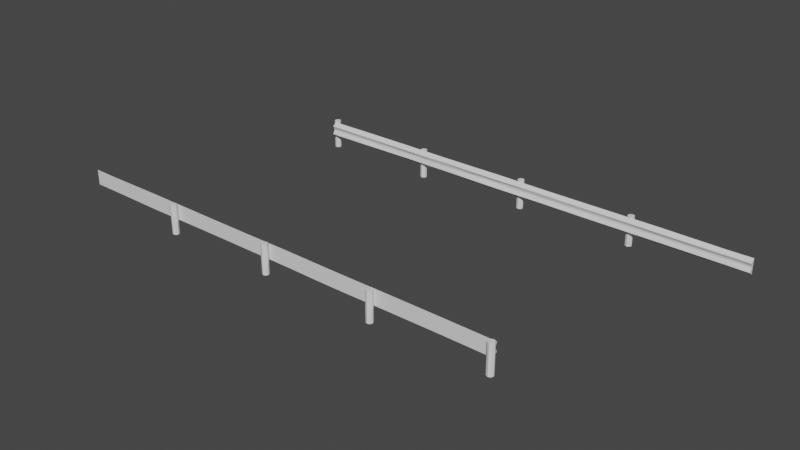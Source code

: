 # Source: gjerde.blend  (saved by Blender 2.82.7; exported with 4.5.12 LTS)
import bpy
from mathutils import Matrix  # noqa: F401  (used for matrix-valued properties, if any)

bpy.ops.wm.read_factory_settings(use_empty=True)
scene = bpy.context.scene
scene.name = 'Scene'

# ---- collections
col_collection = bpy.data.collections.new('Collection'); scene.collection.children.link(col_collection)

# ---- materials (node trees are filled in below, after node groups)
mat_material = bpy.data.materials.new('Material')
mat_material.alpha_threshold = 0.0
mat_material.use_transparent_shadow = False
mat_material.line_color = (0.0, 0.0, 0.0, 1.0)
mat_material_001 = bpy.data.materials.new('Material.001')
mat_material_001.alpha_threshold = 0.0
mat_material_001.use_transparent_shadow = False
mat_material_001.line_color = (0.0, 0.0, 0.0, 1.0)

# ---- material node trees
mat_material.use_nodes = True; mat_material.node_tree.nodes.clear()
_N = mat_material.node_tree.nodes; _L = mat_material.node_tree.links
n0 = _N.new('ShaderNodeOutputMaterial'); n0.name = 'Material Output'; n0.location = (300, 300)
n1 = _N.new('ShaderNodeBsdfPrincipled'); n1.name = 'Principled BSDF'; n1.location = (10, 300)
n1.distribution = 'GGX'
n1.subsurface_method = 'BURLEY'
n1.inputs[2].default_value = 0.4
n1.inputs[3].default_value = 1.45
n1.inputs[27].default_value = (0.0, 0.0, 0.0, 1.0)
n1.inputs[28].default_value = 1.0
_L.new(n1.outputs[0], n0.inputs[0])
n0.is_active_output = True
mat_material_001.use_nodes = True; mat_material_001.node_tree.nodes.clear()
_N = mat_material_001.node_tree.nodes; _L = mat_material_001.node_tree.links
n0 = _N.new('ShaderNodeOutputMaterial'); n0.name = 'Material Output'; n0.location = (300, 300)
n1 = _N.new('ShaderNodeBsdfPrincipled'); n1.name = 'Principled BSDF'; n1.location = (10, 300)
n1.distribution = 'GGX'
n1.subsurface_method = 'BURLEY'
n1.inputs[2].default_value = 0.4
n1.inputs[3].default_value = 1.45
n1.inputs[27].default_value = (0.0, 0.0, 0.0, 1.0)
n1.inputs[28].default_value = 1.0
_L.new(n1.outputs[0], n0.inputs[0])
n0.is_active_output = True

# ---- world
world_world = bpy.data.worlds.new('World'); scene.world = world_world
world_world.use_nodes = True; world_world.node_tree.nodes.clear()
_N = world_world.node_tree.nodes; _L = world_world.node_tree.links
n0 = _N.new('ShaderNodeOutputWorld'); n0.name = 'World Output'; n0.location = (300, 300)
n1 = _N.new('ShaderNodeBackground'); n1.name = 'Background'; n1.location = (10, 300)
n1.inputs[0].default_value = (0.05088, 0.05088, 0.05088, 1.0)
_L.new(n1.outputs[0], n0.inputs[0])
n0.is_active_output = True
world_world.color = (0.05088, 0.05088, 0.05088)
world_world.use_sun_shadow = False
world_world.sun_shadow_jitter_overblur = 0.0

# ---- meshes
me_cube = bpy.data.meshes.new('Cube')
me_cube.from_pydata([(-1.0, -0.182, 0.7023), (-1.0, -0.182, 1.079), (-1.0, -0.0001637, 0.5611), (-1.0, -0.0001637, 1.233), (1.0, -0.182, 0.7116), (1.0, -0.1534, 1.079), (1.0, -0.0001637, 0.5611), (1.0, -0.0001637, 1.22), (-1.0, -0.08451, 0.8762), (-1.0, -0.08451, 0.9429), (1.0, -0.1081, 0.9429), (1.0, -0.1081, 0.8762), (3.107, -0.0001637, 1.22), (3.107, -0.0001637, 0.5611), (3.107, -0.182, 0.7023), (3.107, -0.1534, 1.071), (3.107, -0.1081, 0.8762), (3.107, -0.1081, 0.9429), (6.326, -0.0001637, 1.227), (6.326, -0.0001637, 0.5424), (6.326, -0.1683, 0.7023), (6.326, -0.182, 1.079), (6.326, -0.1007, 0.8762), (6.326, -0.1007, 0.9429), (8.945, -0.0001643, 1.209), (8.945, -0.0001643, 0.5611), (8.945, -0.1683, 0.7023), (8.945, -0.1705, 1.079), (8.945, -0.1081, 0.8762), (8.945, -0.1081, 0.9429), (9.948, -0.0001645, 1.22), (9.948, -0.0001645, 0.5611), (9.948, -0.182, 0.7023), (9.948, -0.182, 1.079), (9.948, -0.1081, 0.8762), (9.948, -0.1081, 0.9429), (-2.354, -0.0001638, 0.5424), (-2.354, -0.182, 0.7116), (-2.354, -0.1081, 0.9429), (-2.354, -0.182, 1.079), (-2.354, -0.0001638, 1.224), (-2.354, -0.1081, 0.8762), (-3.773, -0.0001638, 0.5424), (-3.773, -0.1545, 0.7023), (-3.773, -0.1081, 0.9429), (-3.773, -0.1534, 1.079), (-3.773, -0.0001638, 1.22), (-3.773, -0.1081, 0.8762), (-5.74, -0.0001638, 0.5611), (-5.74, -0.1545, 0.7116), (-5.74, -0.1081, 0.9429), (-5.74, -0.182, 1.07), (-5.74, -0.0001638, 1.229), (-5.74, -0.1081, 0.8762), (-7.868, -0.0001638, 0.5704), (-7.868, -0.182, 0.7116), (-7.868, -0.1081, 0.9429), (-7.868, -0.1629, 1.07), (-7.868, -0.0001638, 1.229), (-7.868, -0.1081, 0.8762), (-9.986, -0.0001656, 0.5611), (-9.986, -0.182, 0.7023), (-9.986, -0.1081, 0.9429), (-9.986, -0.182, 1.079), (-9.986, -0.0001656, 1.22), (-9.986, -0.1081, 0.8762)], [], [(6, 4, 0, 2), (6, 2, 3, 7), (3, 2, 36, 40), (11, 4, 14, 16), (4, 11, 8, 0), (7, 3, 1, 5), (8, 11, 10, 9), (9, 10, 5, 1), (16, 14, 20, 22), (4, 6, 13, 14), (10, 11, 16, 17), (7, 5, 15, 12), (6, 7, 12, 13), (5, 10, 17, 15), (18, 21, 27, 24), (14, 13, 19, 20), (15, 17, 23, 21), (12, 15, 21, 18), (13, 12, 18, 19), (17, 16, 22, 23), (26, 25, 31, 32), (19, 18, 24, 25), (23, 22, 28, 29), (22, 20, 26, 28), (20, 19, 25, 26), (21, 23, 29, 27), (31, 30, 33, 35, 34, 32), (27, 29, 35, 33), (24, 27, 33, 30), (25, 24, 30, 31), (29, 28, 34, 35), (28, 26, 32, 34), (37, 41, 47, 43), (8, 9, 38, 41), (9, 1, 39, 38), (0, 8, 41, 37), (1, 3, 40, 39), (2, 0, 37, 36), (47, 44, 50, 53), (39, 40, 46, 45), (36, 37, 43, 42), (41, 38, 44, 47), (40, 36, 42, 46), (38, 39, 45, 44), (49, 53, 59, 55), (46, 42, 48, 52), (44, 45, 51, 50), (43, 47, 53, 49), (45, 46, 52, 51), (42, 43, 49, 48), (59, 56, 62, 65), (51, 52, 58, 57), (48, 49, 55, 54), (53, 50, 56, 59), (52, 48, 54, 58), (50, 51, 57, 56), (61, 65, 62, 63, 64, 60), (58, 54, 60, 64), (56, 57, 63, 62), (55, 59, 65, 61), (57, 58, 64, 63), (54, 55, 61, 60)])
_uv = me_cube.uv_layers.new(name='UVMap')
_uv.uv.foreach_set('vector', [0.0, 0.0, 0.0, 0.0, 0.375, 1.0, 0.0, 0.0, 0.375, 0.5, 0.375, 0.25, 0.875, 0.5, 0.625, 0.5, 0.625, 0.25, 0.375, 0.25, 0.375, 0.25, 0.625, 0.25, 0.4905, 0.75, 0.375, 0.75, 0.375, 0.75, 0.4905, 0.75, 0.375, 0.75, 0.4905, 0.75, 0.4905, 1.0, 0.375, 1.0, 0.625, 0.5, 0.875, 0.5, 0.875, 0.75, 0.625, 0.75, 0.4905, 1.0, 0.4905, 0.75, 0.5347, 0.75, 0.5347, 1.0, 0.5347, 1.0, 0.5347, 0.75, 0.625, 0.75, 0.625, 1.0, 0.4905, 0.75, 0.375, 0.75, 0.375, 0.75, 0.4905, 0.75, 0.0, 0.0, 0.0, 0.0, 0.0, 0.0, 0.0, 0.0, 0.5347, 0.75, 0.4905, 0.75, 0.4905, 0.75, 0.5347, 0.75, 0.625, 0.5, 0.625, 0.75, 0.625, 0.75, 0.625, 0.5, 0.375, 0.5, 0.625, 0.5, 0.625, 0.5, 0.375, 0.5, 0.625, 0.75, 0.5347, 0.75, 0.5347, 0.75, 0.625, 0.75, 0.625, 0.5, 0.625, 0.75, 0.625, 0.75, 0.625, 0.5, 0.0, 0.0, 0.0, 0.0, 0.0, 0.0, 0.0, 0.0, 0.625, 0.75, 0.5347, 0.75, 0.5347, 0.75, 0.625, 0.75, 0.625, 0.5, 0.625, 0.75, 0.625, 0.75, 0.625, 0.5, 0.375, 0.5, 0.625, 0.5, 0.625, 0.5, 0.375, 0.5, 0.5347, 0.75, 0.4905, 0.75, 0.4905, 0.75, 0.5347, 0.75, 0.0, 0.0, 0.0, 0.0, 0.0, 0.0, 0.0, 0.0, 0.375, 0.5, 0.625, 0.5, 0.625, 0.5, 0.375, 0.5, 0.5347, 0.75, 0.4905, 0.75, 0.4905, 0.75, 0.5347, 0.75, 0.4905, 0.75, 0.375, 0.75, 0.375, 0.75, 0.4905, 0.75, 0.0, 0.0, 0.0, 0.0, 0.0, 0.0, 0.0, 0.0, 0.625, 0.75, 0.5347, 0.75, 0.5347, 0.75, 0.625, 0.75, 0.375, 0.5, 0.625, 0.5, 0.625, 0.75, 0.5347, 0.75, 0.4905, 0.75, 0.375, 0.75, 0.625, 0.75, 0.5347, 0.75, 0.5347, 0.75, 0.625, 0.75, 0.625, 0.5, 0.625, 0.75, 0.625, 0.75, 0.625, 0.5, 0.375, 0.5, 0.625, 0.5, 0.625, 0.5, 0.375, 0.5, 0.5347, 0.75, 0.4905, 0.75, 0.4905, 0.75, 0.5347, 0.75, 0.4905, 0.75, 0.375, 0.75, 0.375, 0.75, 0.4905, 0.75, 0.375, 1.0, 0.4905, 1.0, 0.4905, 1.0, 0.375, 1.0, 0.4905, 1.0, 0.5347, 1.0, 0.5347, 1.0, 0.4905, 1.0, 0.5347, 1.0, 0.625, 1.0, 0.625, 1.0, 0.5347, 1.0, 0.375, 1.0, 0.4905, 1.0, 0.4905, 1.0, 0.375, 1.0, 0.875, 0.75, 0.875, 0.5, 0.875, 0.5, 0.875, 0.75, 0.0, 0.0, 0.0, 0.0, 0.0, 0.0, 0.0, 0.0, 0.4905, 1.0, 0.5347, 1.0, 0.5347, 1.0, 0.4905, 1.0, 0.875, 0.75, 0.875, 0.5, 0.875, 0.5, 0.875, 0.75, 0.0, 0.0, 0.0, 0.0, 0.0, 0.0, 0.0, 0.0, 0.4905, 1.0, 0.5347, 1.0, 0.5347, 1.0, 0.4905, 1.0, 0.625, 0.25, 0.375, 0.25, 0.375, 0.25, 0.625, 0.25, 0.5347, 1.0, 0.625, 1.0, 0.625, 1.0, 0.5347, 1.0, 0.375, 1.0, 0.4905, 1.0, 0.4905, 1.0, 0.375, 1.0, 0.625, 0.25, 0.375, 0.25, 0.375, 0.25, 0.625, 0.25, 0.5347, 1.0, 0.625, 1.0, 0.625, 1.0, 0.5347, 1.0, 0.375, 1.0, 0.4905, 1.0, 0.4905, 1.0, 0.375, 1.0, 0.875, 0.75, 0.875, 0.5, 0.875, 0.5, 0.875, 0.75, 0.0, 0.0, 0.0, 0.0, 0.0, 0.0, 0.0, 0.0, 0.4905, 1.0, 0.5347, 1.0, 0.5347, 1.0, 0.4905, 1.0, 0.875, 0.75, 0.875, 0.5, 0.875, 0.5, 0.875, 0.75, 0.0, 0.0, 0.0, 0.0, 0.0, 0.0, 0.0, 0.0, 0.4905, 1.0, 0.5347, 1.0, 0.5347, 1.0, 0.4905, 1.0, 0.625, 0.25, 0.375, 0.25, 0.375, 0.25, 0.625, 0.25, 0.5347, 1.0, 0.625, 1.0, 0.625, 1.0, 0.5347, 1.0, 0.375, 0.0, 0.4905, 0.0, 0.5347, 0.0, 0.625, 0.0, 0.625, 0.25, 0.375, 0.25, 0.625, 0.25, 0.375, 0.25, 0.375, 0.25, 0.625, 0.25, 0.5347, 1.0, 0.625, 1.0, 0.625, 1.0, 0.5347, 1.0, 0.375, 1.0, 0.4905, 1.0, 0.4905, 1.0, 0.375, 1.0, 0.875, 0.75, 0.875, 0.5, 0.875, 0.5, 0.875, 0.75, 0.0, 0.0, 0.0, 0.0, 0.0, 0.0, 0.0, 0.0])
me_cube.materials.append(mat_material)
me_cube.use_remesh_preserve_volume = False
me_cube.use_remesh_preserve_attributes = False
me_cube.use_mirror_vertex_groups = False
me_cube.update()
me_cylinder = bpy.data.meshes.new('Cylinder')
me_cylinder.from_pydata([(0.0, 0.14, -1.0), (0.0, 0.14, 1.0), (0.09899, 0.09899, -1.0), (0.09899, 0.09899, 1.0), (0.14, -6.12e-09, -1.0), (0.14, -6.12e-09, 1.0), (0.09899, -0.09899, -1.0), (0.09899, -0.09899, 1.0), (-1.224e-08, -0.14, -1.0), (-1.224e-08, -0.14, 1.0), (-0.09899, -0.09899, -1.0), (-0.09899, -0.09899, 1.0), (-0.14, 1.669e-09, -1.0), (-0.14, 1.669e-09, 1.0), (-0.09899, 0.09899, -1.0), (-0.09899, 0.09899, 1.0)], [], [(0, 1, 3, 2), (2, 3, 5, 4), (4, 5, 7, 6), (6, 7, 9, 8), (8, 9, 11, 10), (10, 11, 13, 12), (3, 1, 15, 13, 11, 9, 7, 5), (12, 13, 15, 14), (14, 15, 1, 0), (0, 2, 4, 6, 8, 10, 12, 14)])
_uv = me_cylinder.uv_layers.new(name='UVMap')
_uv.uv.foreach_set('vector', [1.0, 0.5, 1.0, 1.0, 0.875, 1.0, 0.875, 0.5, 0.875, 0.5, 0.875, 1.0, 0.75, 1.0, 0.75, 0.5, 0.75, 0.5, 0.75, 1.0, 0.625, 1.0, 0.625, 0.5, 0.625, 0.5, 0.625, 1.0, 0.5, 1.0, 0.5, 0.5, 0.5, 0.5, 0.5, 1.0, 0.375, 1.0, 0.375, 0.5, 0.375, 0.5, 0.375, 1.0, 0.25, 1.0, 0.25, 0.5, 0.4197, 0.4197, 0.25, 0.49, 0.08029, 0.4197, 0.01, 0.25, 0.08029, 0.08029, 0.25, 0.01, 0.4197, 0.08029, 0.49, 0.25, 0.25, 0.5, 0.25, 1.0, 0.125, 1.0, 0.125, 0.5, 0.125, 0.5, 0.125, 1.0, 0.0, 1.0, 0.0, 0.5, 0.75, 0.49, 0.9197, 0.4197, 0.99, 0.25, 0.9197, 0.08029, 0.75, 0.01, 0.5803, 0.08029, 0.51, 0.25, 0.5803, 0.4197])
me_cylinder.use_remesh_fix_poles = True
me_cylinder.use_remesh_preserve_attributes = False
me_cylinder.use_mirror_vertex_groups = False
me_cylinder.update()
me_cylinder_001 = bpy.data.meshes.new('Cylinder.001')
me_cylinder_001.from_pydata([(0.0, 0.14, -1.0), (0.0, 0.14, 1.0), (0.09899, 0.09899, -1.0), (0.09899, 0.09899, 1.0), (0.14, -6.12e-09, -1.0), (0.14, -6.12e-09, 1.0), (0.09899, -0.09899, -1.0), (0.09899, -0.09899, 1.0), (-1.224e-08, -0.14, -1.0), (-1.224e-08, -0.14, 1.0), (-0.09899, -0.09899, -1.0), (-0.09899, -0.09899, 1.0), (-0.14, 1.669e-09, -1.0), (-0.14, 1.669e-09, 1.0), (-0.09899, 0.09899, -1.0), (-0.09899, 0.09899, 1.0)], [], [(0, 1, 3, 2), (2, 3, 5, 4), (4, 5, 7, 6), (6, 7, 9, 8), (8, 9, 11, 10), (10, 11, 13, 12), (3, 1, 15, 13, 11, 9, 7, 5), (12, 13, 15, 14), (14, 15, 1, 0), (0, 2, 4, 6, 8, 10, 12, 14)])
_uv = me_cylinder_001.uv_layers.new(name='UVMap')
_uv.uv.foreach_set('vector', [1.0, 0.5, 1.0, 1.0, 0.875, 1.0, 0.875, 0.5, 0.875, 0.5, 0.875, 1.0, 0.75, 1.0, 0.75, 0.5, 0.75, 0.5, 0.75, 1.0, 0.625, 1.0, 0.625, 0.5, 0.625, 0.5, 0.625, 1.0, 0.5, 1.0, 0.5, 0.5, 0.5, 0.5, 0.5, 1.0, 0.375, 1.0, 0.375, 0.5, 0.375, 0.5, 0.375, 1.0, 0.25, 1.0, 0.25, 0.5, 0.4197, 0.4197, 0.25, 0.49, 0.08029, 0.4197, 0.01, 0.25, 0.08029, 0.08029, 0.25, 0.01, 0.4197, 0.08029, 0.49, 0.25, 0.25, 0.5, 0.25, 1.0, 0.125, 1.0, 0.125, 0.5, 0.125, 0.5, 0.125, 1.0, 0.0, 1.0, 0.0, 0.5, 0.75, 0.49, 0.9197, 0.4197, 0.99, 0.25, 0.9197, 0.08029, 0.75, 0.01, 0.5803, 0.08029, 0.51, 0.25, 0.5803, 0.4197])
me_cylinder_001.use_remesh_fix_poles = True
me_cylinder_001.use_remesh_preserve_attributes = False
me_cylinder_001.use_mirror_vertex_groups = False
me_cylinder_001.update()
me_cylinder_002 = bpy.data.meshes.new('Cylinder.002')
me_cylinder_002.from_pydata([(0.0, 0.14, -1.0), (0.0, 0.14, 1.0), (0.09899, 0.09899, -1.0), (0.09899, 0.09899, 1.0), (0.14, -6.12e-09, -1.0), (0.14, -6.12e-09, 1.0), (0.09899, -0.09899, -1.0), (0.09899, -0.09899, 1.0), (-1.224e-08, -0.14, -1.0), (-1.224e-08, -0.14, 1.0), (-0.09899, -0.09899, -1.0), (-0.09899, -0.09899, 1.0), (-0.14, 1.669e-09, -1.0), (-0.14, 1.669e-09, 1.0), (-0.09899, 0.09899, -1.0), (-0.09899, 0.09899, 1.0)], [], [(0, 1, 3, 2), (2, 3, 5, 4), (4, 5, 7, 6), (6, 7, 9, 8), (8, 9, 11, 10), (10, 11, 13, 12), (3, 1, 15, 13, 11, 9, 7, 5), (12, 13, 15, 14), (14, 15, 1, 0), (0, 2, 4, 6, 8, 10, 12, 14)])
_uv = me_cylinder_002.uv_layers.new(name='UVMap')
_uv.uv.foreach_set('vector', [1.0, 0.5, 1.0, 1.0, 0.875, 1.0, 0.875, 0.5, 0.875, 0.5, 0.875, 1.0, 0.75, 1.0, 0.75, 0.5, 0.75, 0.5, 0.75, 1.0, 0.625, 1.0, 0.625, 0.5, 0.625, 0.5, 0.625, 1.0, 0.5, 1.0, 0.5, 0.5, 0.5, 0.5, 0.5, 1.0, 0.375, 1.0, 0.375, 0.5, 0.375, 0.5, 0.375, 1.0, 0.25, 1.0, 0.25, 0.5, 0.4197, 0.4197, 0.25, 0.49, 0.08029, 0.4197, 0.01, 0.25, 0.08029, 0.08029, 0.25, 0.01, 0.4197, 0.08029, 0.49, 0.25, 0.25, 0.5, 0.25, 1.0, 0.125, 1.0, 0.125, 0.5, 0.125, 0.5, 0.125, 1.0, 0.0, 1.0, 0.0, 0.5, 0.75, 0.49, 0.9197, 0.4197, 0.99, 0.25, 0.9197, 0.08029, 0.75, 0.01, 0.5803, 0.08029, 0.51, 0.25, 0.5803, 0.4197])
me_cylinder_002.use_remesh_fix_poles = True
me_cylinder_002.use_remesh_preserve_attributes = False
me_cylinder_002.use_mirror_vertex_groups = False
me_cylinder_002.update()
me_cylinder_003 = bpy.data.meshes.new('Cylinder.003')
me_cylinder_003.from_pydata([(0.0, 0.14, -1.0), (0.0, 0.14, 1.0), (0.09899, 0.09899, -1.0), (0.09899, 0.09899, 1.0), (0.14, -6.12e-09, -1.0), (0.14, -6.12e-09, 1.0), (0.09899, -0.09899, -1.0), (0.09899, -0.09899, 1.0), (-1.224e-08, -0.14, -1.0), (-1.224e-08, -0.14, 1.0), (-0.09899, -0.09899, -1.0), (-0.09899, -0.09899, 1.0), (-0.14, 1.669e-09, -1.0), (-0.14, 1.669e-09, 1.0), (-0.09899, 0.09899, -1.0), (-0.09899, 0.09899, 1.0)], [], [(0, 1, 3, 2), (2, 3, 5, 4), (4, 5, 7, 6), (6, 7, 9, 8), (8, 9, 11, 10), (10, 11, 13, 12), (3, 1, 15, 13, 11, 9, 7, 5), (12, 13, 15, 14), (14, 15, 1, 0), (0, 2, 4, 6, 8, 10, 12, 14)])
_uv = me_cylinder_003.uv_layers.new(name='UVMap')
_uv.uv.foreach_set('vector', [1.0, 0.5, 1.0, 1.0, 0.875, 1.0, 0.875, 0.5, 0.875, 0.5, 0.875, 1.0, 0.75, 1.0, 0.75, 0.5, 0.75, 0.5, 0.75, 1.0, 0.625, 1.0, 0.625, 0.5, 0.625, 0.5, 0.625, 1.0, 0.5, 1.0, 0.5, 0.5, 0.5, 0.5, 0.5, 1.0, 0.375, 1.0, 0.375, 0.5, 0.375, 0.5, 0.375, 1.0, 0.25, 1.0, 0.25, 0.5, 0.4197, 0.4197, 0.25, 0.49, 0.08029, 0.4197, 0.01, 0.25, 0.08029, 0.08029, 0.25, 0.01, 0.4197, 0.08029, 0.49, 0.25, 0.25, 0.5, 0.25, 1.0, 0.125, 1.0, 0.125, 0.5, 0.125, 0.5, 0.125, 1.0, 0.0, 1.0, 0.0, 0.5, 0.75, 0.49, 0.9197, 0.4197, 0.99, 0.25, 0.9197, 0.08029, 0.75, 0.01, 0.5803, 0.08029, 0.51, 0.25, 0.5803, 0.4197])
me_cylinder_003.use_remesh_fix_poles = True
me_cylinder_003.use_remesh_preserve_attributes = False
me_cylinder_003.use_mirror_vertex_groups = False
me_cylinder_003.update()
me_cube_001 = bpy.data.meshes.new('Cube.001')
me_cube_001.from_pydata([(-1.0, -0.182, 0.7023), (-1.0, -0.182, 1.079), (-1.0, -0.0001637, 0.5611), (-1.0, -0.0001637, 1.233), (1.0, -0.182, 0.7116), (1.0, -0.1534, 1.079), (1.0, -0.0001637, 0.5611), (1.0, -0.0001637, 1.22), (-1.0, -0.08451, 0.8762), (-1.0, -0.08451, 0.9429), (1.0, -0.1081, 0.9429), (1.0, -0.1081, 0.8762), (3.107, -0.0001637, 1.22), (3.107, -0.0001637, 0.5611), (3.107, -0.182, 0.7023), (3.107, -0.1534, 1.071), (3.107, -0.1081, 0.8762), (3.107, -0.1081, 0.9429), (6.326, -0.0001637, 1.227), (6.326, -0.0001637, 0.5424), (6.326, -0.1683, 0.7023), (6.326, -0.182, 1.079), (6.326, -0.1007, 0.8762), (6.326, -0.1007, 0.9429), (8.945, -0.0001643, 1.209), (8.945, -0.0001643, 0.5611), (8.945, -0.1683, 0.7023), (8.945, -0.1705, 1.079), (8.945, -0.1081, 0.8762), (8.945, -0.1081, 0.9429), (9.948, -0.0001645, 1.22), (9.948, -0.0001645, 0.5611), (9.948, -0.182, 0.7023), (9.948, -0.182, 1.079), (9.948, -0.1081, 0.8762), (9.948, -0.1081, 0.9429), (-2.354, -0.0001638, 0.5424), (-2.354, -0.182, 0.7116), (-2.354, -0.1081, 0.9429), (-2.354, -0.182, 1.079), (-2.354, -0.0001638, 1.224), (-2.354, -0.1081, 0.8762), (-3.773, -0.0001638, 0.5424), (-3.773, -0.1545, 0.7023), (-3.773, -0.1081, 0.9429), (-3.773, -0.1534, 1.079), (-3.773, -0.0001638, 1.22), (-3.773, -0.1081, 0.8762), (-5.74, -0.0001638, 0.5611), (-5.74, -0.1545, 0.7116), (-5.74, -0.1081, 0.9429), (-5.74, -0.182, 1.07), (-5.74, -0.0001638, 1.229), (-5.74, -0.1081, 0.8762), (-7.868, -0.0001638, 0.5704), (-7.868, -0.182, 0.7116), (-7.868, -0.1081, 0.9429), (-7.868, -0.1629, 1.07), (-7.868, -0.0001638, 1.229), (-7.868, -0.1081, 0.8762), (-9.986, -0.0001656, 0.5611), (-9.986, -0.182, 0.7023), (-9.986, -0.1081, 0.9429), (-9.986, -0.182, 1.079), (-9.986, -0.0001656, 1.22), (-9.986, -0.1081, 0.8762)], [], [(6, 4, 0, 2), (6, 2, 3, 7), (3, 2, 36, 40), (11, 4, 14, 16), (4, 11, 8, 0), (7, 3, 1, 5), (8, 11, 10, 9), (9, 10, 5, 1), (16, 14, 20, 22), (4, 6, 13, 14), (10, 11, 16, 17), (7, 5, 15, 12), (6, 7, 12, 13), (5, 10, 17, 15), (18, 21, 27, 24), (14, 13, 19, 20), (15, 17, 23, 21), (12, 15, 21, 18), (13, 12, 18, 19), (17, 16, 22, 23), (26, 25, 31, 32), (19, 18, 24, 25), (23, 22, 28, 29), (22, 20, 26, 28), (20, 19, 25, 26), (21, 23, 29, 27), (31, 30, 33, 35, 34, 32), (27, 29, 35, 33), (24, 27, 33, 30), (25, 24, 30, 31), (29, 28, 34, 35), (28, 26, 32, 34), (37, 41, 47, 43), (8, 9, 38, 41), (9, 1, 39, 38), (0, 8, 41, 37), (1, 3, 40, 39), (2, 0, 37, 36), (47, 44, 50, 53), (39, 40, 46, 45), (36, 37, 43, 42), (41, 38, 44, 47), (40, 36, 42, 46), (38, 39, 45, 44), (49, 53, 59, 55), (46, 42, 48, 52), (44, 45, 51, 50), (43, 47, 53, 49), (45, 46, 52, 51), (42, 43, 49, 48), (59, 56, 62, 65), (51, 52, 58, 57), (48, 49, 55, 54), (53, 50, 56, 59), (52, 48, 54, 58), (50, 51, 57, 56), (61, 65, 62, 63, 64, 60), (58, 54, 60, 64), (56, 57, 63, 62), (55, 59, 65, 61), (57, 58, 64, 63), (54, 55, 61, 60)])
_uv = me_cube_001.uv_layers.new(name='UVMap')
_uv.uv.foreach_set('vector', [0.0, 0.0, 0.0, 0.0, 0.375, 1.0, 0.0, 0.0, 0.375, 0.5, 0.375, 0.25, 0.875, 0.5, 0.625, 0.5, 0.625, 0.25, 0.375, 0.25, 0.375, 0.25, 0.625, 0.25, 0.4905, 0.75, 0.375, 0.75, 0.375, 0.75, 0.4905, 0.75, 0.375, 0.75, 0.4905, 0.75, 0.4905, 1.0, 0.375, 1.0, 0.625, 0.5, 0.875, 0.5, 0.875, 0.75, 0.625, 0.75, 0.4905, 1.0, 0.4905, 0.75, 0.5347, 0.75, 0.5347, 1.0, 0.5347, 1.0, 0.5347, 0.75, 0.625, 0.75, 0.625, 1.0, 0.4905, 0.75, 0.375, 0.75, 0.375, 0.75, 0.4905, 0.75, 0.0, 0.0, 0.0, 0.0, 0.0, 0.0, 0.0, 0.0, 0.5347, 0.75, 0.4905, 0.75, 0.4905, 0.75, 0.5347, 0.75, 0.625, 0.5, 0.625, 0.75, 0.625, 0.75, 0.625, 0.5, 0.375, 0.5, 0.625, 0.5, 0.625, 0.5, 0.375, 0.5, 0.625, 0.75, 0.5347, 0.75, 0.5347, 0.75, 0.625, 0.75, 0.625, 0.5, 0.625, 0.75, 0.625, 0.75, 0.625, 0.5, 0.0, 0.0, 0.0, 0.0, 0.0, 0.0, 0.0, 0.0, 0.625, 0.75, 0.5347, 0.75, 0.5347, 0.75, 0.625, 0.75, 0.625, 0.5, 0.625, 0.75, 0.625, 0.75, 0.625, 0.5, 0.375, 0.5, 0.625, 0.5, 0.625, 0.5, 0.375, 0.5, 0.5347, 0.75, 0.4905, 0.75, 0.4905, 0.75, 0.5347, 0.75, 0.0, 0.0, 0.0, 0.0, 0.0, 0.0, 0.0, 0.0, 0.375, 0.5, 0.625, 0.5, 0.625, 0.5, 0.375, 0.5, 0.5347, 0.75, 0.4905, 0.75, 0.4905, 0.75, 0.5347, 0.75, 0.4905, 0.75, 0.375, 0.75, 0.375, 0.75, 0.4905, 0.75, 0.0, 0.0, 0.0, 0.0, 0.0, 0.0, 0.0, 0.0, 0.625, 0.75, 0.5347, 0.75, 0.5347, 0.75, 0.625, 0.75, 0.375, 0.5, 0.625, 0.5, 0.625, 0.75, 0.5347, 0.75, 0.4905, 0.75, 0.375, 0.75, 0.625, 0.75, 0.5347, 0.75, 0.5347, 0.75, 0.625, 0.75, 0.625, 0.5, 0.625, 0.75, 0.625, 0.75, 0.625, 0.5, 0.375, 0.5, 0.625, 0.5, 0.625, 0.5, 0.375, 0.5, 0.5347, 0.75, 0.4905, 0.75, 0.4905, 0.75, 0.5347, 0.75, 0.4905, 0.75, 0.375, 0.75, 0.375, 0.75, 0.4905, 0.75, 0.375, 1.0, 0.4905, 1.0, 0.4905, 1.0, 0.375, 1.0, 0.4905, 1.0, 0.5347, 1.0, 0.5347, 1.0, 0.4905, 1.0, 0.5347, 1.0, 0.625, 1.0, 0.625, 1.0, 0.5347, 1.0, 0.375, 1.0, 0.4905, 1.0, 0.4905, 1.0, 0.375, 1.0, 0.875, 0.75, 0.875, 0.5, 0.875, 0.5, 0.875, 0.75, 0.0, 0.0, 0.0, 0.0, 0.0, 0.0, 0.0, 0.0, 0.4905, 1.0, 0.5347, 1.0, 0.5347, 1.0, 0.4905, 1.0, 0.875, 0.75, 0.875, 0.5, 0.875, 0.5, 0.875, 0.75, 0.0, 0.0, 0.0, 0.0, 0.0, 0.0, 0.0, 0.0, 0.4905, 1.0, 0.5347, 1.0, 0.5347, 1.0, 0.4905, 1.0, 0.625, 0.25, 0.375, 0.25, 0.375, 0.25, 0.625, 0.25, 0.5347, 1.0, 0.625, 1.0, 0.625, 1.0, 0.5347, 1.0, 0.375, 1.0, 0.4905, 1.0, 0.4905, 1.0, 0.375, 1.0, 0.625, 0.25, 0.375, 0.25, 0.375, 0.25, 0.625, 0.25, 0.5347, 1.0, 0.625, 1.0, 0.625, 1.0, 0.5347, 1.0, 0.375, 1.0, 0.4905, 1.0, 0.4905, 1.0, 0.375, 1.0, 0.875, 0.75, 0.875, 0.5, 0.875, 0.5, 0.875, 0.75, 0.0, 0.0, 0.0, 0.0, 0.0, 0.0, 0.0, 0.0, 0.4905, 1.0, 0.5347, 1.0, 0.5347, 1.0, 0.4905, 1.0, 0.875, 0.75, 0.875, 0.5, 0.875, 0.5, 0.875, 0.75, 0.0, 0.0, 0.0, 0.0, 0.0, 0.0, 0.0, 0.0, 0.4905, 1.0, 0.5347, 1.0, 0.5347, 1.0, 0.4905, 1.0, 0.625, 0.25, 0.375, 0.25, 0.375, 0.25, 0.625, 0.25, 0.5347, 1.0, 0.625, 1.0, 0.625, 1.0, 0.5347, 1.0, 0.375, 0.0, 0.4905, 0.0, 0.5347, 0.0, 0.625, 0.0, 0.625, 0.25, 0.375, 0.25, 0.625, 0.25, 0.375, 0.25, 0.375, 0.25, 0.625, 0.25, 0.5347, 1.0, 0.625, 1.0, 0.625, 1.0, 0.5347, 1.0, 0.375, 1.0, 0.4905, 1.0, 0.4905, 1.0, 0.375, 1.0, 0.875, 0.75, 0.875, 0.5, 0.875, 0.5, 0.875, 0.75, 0.0, 0.0, 0.0, 0.0, 0.0, 0.0, 0.0, 0.0])
me_cube_001.materials.append(mat_material_001)
me_cube_001.use_remesh_preserve_volume = False
me_cube_001.use_remesh_preserve_attributes = False
me_cube_001.use_mirror_vertex_groups = False
me_cube_001.update()
me_cylinder_007 = bpy.data.meshes.new('Cylinder.007')
me_cylinder_007.from_pydata([(0.0, 0.14, -1.0), (0.0, 0.14, 1.0), (0.09899, 0.09899, -1.0), (0.09899, 0.09899, 1.0), (0.14, -6.12e-09, -1.0), (0.14, -6.12e-09, 1.0), (0.09899, -0.09899, -1.0), (0.09899, -0.09899, 1.0), (-1.224e-08, -0.14, -1.0), (-1.224e-08, -0.14, 1.0), (-0.09899, -0.09899, -1.0), (-0.09899, -0.09899, 1.0), (-0.14, 1.669e-09, -1.0), (-0.14, 1.669e-09, 1.0), (-0.09899, 0.09899, -1.0), (-0.09899, 0.09899, 1.0)], [], [(0, 1, 3, 2), (2, 3, 5, 4), (4, 5, 7, 6), (6, 7, 9, 8), (8, 9, 11, 10), (10, 11, 13, 12), (3, 1, 15, 13, 11, 9, 7, 5), (12, 13, 15, 14), (14, 15, 1, 0), (0, 2, 4, 6, 8, 10, 12, 14)])
_uv = me_cylinder_007.uv_layers.new(name='UVMap')
_uv.uv.foreach_set('vector', [1.0, 0.5, 1.0, 1.0, 0.875, 1.0, 0.875, 0.5, 0.875, 0.5, 0.875, 1.0, 0.75, 1.0, 0.75, 0.5, 0.75, 0.5, 0.75, 1.0, 0.625, 1.0, 0.625, 0.5, 0.625, 0.5, 0.625, 1.0, 0.5, 1.0, 0.5, 0.5, 0.5, 0.5, 0.5, 1.0, 0.375, 1.0, 0.375, 0.5, 0.375, 0.5, 0.375, 1.0, 0.25, 1.0, 0.25, 0.5, 0.4197, 0.4197, 0.25, 0.49, 0.08029, 0.4197, 0.01, 0.25, 0.08029, 0.08029, 0.25, 0.01, 0.4197, 0.08029, 0.49, 0.25, 0.25, 0.5, 0.25, 1.0, 0.125, 1.0, 0.125, 0.5, 0.125, 0.5, 0.125, 1.0, 0.0, 1.0, 0.0, 0.5, 0.75, 0.49, 0.9197, 0.4197, 0.99, 0.25, 0.9197, 0.08029, 0.75, 0.01, 0.5803, 0.08029, 0.51, 0.25, 0.5803, 0.4197])
me_cylinder_007.use_remesh_fix_poles = True
me_cylinder_007.use_remesh_preserve_attributes = False
me_cylinder_007.use_mirror_vertex_groups = False
me_cylinder_007.update()
me_cylinder_006 = bpy.data.meshes.new('Cylinder.006')
me_cylinder_006.from_pydata([(0.0, 0.14, -1.0), (0.0, 0.14, 1.0), (0.09899, 0.09899, -1.0), (0.09899, 0.09899, 1.0), (0.14, -6.12e-09, -1.0), (0.14, -6.12e-09, 1.0), (0.09899, -0.09899, -1.0), (0.09899, -0.09899, 1.0), (-1.224e-08, -0.14, -1.0), (-1.224e-08, -0.14, 1.0), (-0.09899, -0.09899, -1.0), (-0.09899, -0.09899, 1.0), (-0.14, 1.669e-09, -1.0), (-0.14, 1.669e-09, 1.0), (-0.09899, 0.09899, -1.0), (-0.09899, 0.09899, 1.0)], [], [(0, 1, 3, 2), (2, 3, 5, 4), (4, 5, 7, 6), (6, 7, 9, 8), (8, 9, 11, 10), (10, 11, 13, 12), (3, 1, 15, 13, 11, 9, 7, 5), (12, 13, 15, 14), (14, 15, 1, 0), (0, 2, 4, 6, 8, 10, 12, 14)])
_uv = me_cylinder_006.uv_layers.new(name='UVMap')
_uv.uv.foreach_set('vector', [1.0, 0.5, 1.0, 1.0, 0.875, 1.0, 0.875, 0.5, 0.875, 0.5, 0.875, 1.0, 0.75, 1.0, 0.75, 0.5, 0.75, 0.5, 0.75, 1.0, 0.625, 1.0, 0.625, 0.5, 0.625, 0.5, 0.625, 1.0, 0.5, 1.0, 0.5, 0.5, 0.5, 0.5, 0.5, 1.0, 0.375, 1.0, 0.375, 0.5, 0.375, 0.5, 0.375, 1.0, 0.25, 1.0, 0.25, 0.5, 0.4197, 0.4197, 0.25, 0.49, 0.08029, 0.4197, 0.01, 0.25, 0.08029, 0.08029, 0.25, 0.01, 0.4197, 0.08029, 0.49, 0.25, 0.25, 0.5, 0.25, 1.0, 0.125, 1.0, 0.125, 0.5, 0.125, 0.5, 0.125, 1.0, 0.0, 1.0, 0.0, 0.5, 0.75, 0.49, 0.9197, 0.4197, 0.99, 0.25, 0.9197, 0.08029, 0.75, 0.01, 0.5803, 0.08029, 0.51, 0.25, 0.5803, 0.4197])
me_cylinder_006.use_remesh_fix_poles = True
me_cylinder_006.use_remesh_preserve_attributes = False
me_cylinder_006.use_mirror_vertex_groups = False
me_cylinder_006.update()
me_cylinder_005 = bpy.data.meshes.new('Cylinder.005')
me_cylinder_005.from_pydata([(0.0, 0.14, -1.0), (0.0, 0.14, 1.0), (0.09899, 0.09899, -1.0), (0.09899, 0.09899, 1.0), (0.14, -6.12e-09, -1.0), (0.14, -6.12e-09, 1.0), (0.09899, -0.09899, -1.0), (0.09899, -0.09899, 1.0), (-1.224e-08, -0.14, -1.0), (-1.224e-08, -0.14, 1.0), (-0.09899, -0.09899, -1.0), (-0.09899, -0.09899, 1.0), (-0.14, 1.669e-09, -1.0), (-0.14, 1.669e-09, 1.0), (-0.09899, 0.09899, -1.0), (-0.09899, 0.09899, 1.0)], [], [(0, 1, 3, 2), (2, 3, 5, 4), (4, 5, 7, 6), (6, 7, 9, 8), (8, 9, 11, 10), (10, 11, 13, 12), (3, 1, 15, 13, 11, 9, 7, 5), (12, 13, 15, 14), (14, 15, 1, 0), (0, 2, 4, 6, 8, 10, 12, 14)])
_uv = me_cylinder_005.uv_layers.new(name='UVMap')
_uv.uv.foreach_set('vector', [1.0, 0.5, 1.0, 1.0, 0.875, 1.0, 0.875, 0.5, 0.875, 0.5, 0.875, 1.0, 0.75, 1.0, 0.75, 0.5, 0.75, 0.5, 0.75, 1.0, 0.625, 1.0, 0.625, 0.5, 0.625, 0.5, 0.625, 1.0, 0.5, 1.0, 0.5, 0.5, 0.5, 0.5, 0.5, 1.0, 0.375, 1.0, 0.375, 0.5, 0.375, 0.5, 0.375, 1.0, 0.25, 1.0, 0.25, 0.5, 0.4197, 0.4197, 0.25, 0.49, 0.08029, 0.4197, 0.01, 0.25, 0.08029, 0.08029, 0.25, 0.01, 0.4197, 0.08029, 0.49, 0.25, 0.25, 0.5, 0.25, 1.0, 0.125, 1.0, 0.125, 0.5, 0.125, 0.5, 0.125, 1.0, 0.0, 1.0, 0.0, 0.5, 0.75, 0.49, 0.9197, 0.4197, 0.99, 0.25, 0.9197, 0.08029, 0.75, 0.01, 0.5803, 0.08029, 0.51, 0.25, 0.5803, 0.4197])
me_cylinder_005.use_remesh_fix_poles = True
me_cylinder_005.use_remesh_preserve_attributes = False
me_cylinder_005.use_mirror_vertex_groups = False
me_cylinder_005.update()
me_cylinder_004 = bpy.data.meshes.new('Cylinder.004')
me_cylinder_004.from_pydata([(0.0, 0.14, -1.0), (0.0, 0.14, 1.0), (0.09899, 0.09899, -1.0), (0.09899, 0.09899, 1.0), (0.14, -6.12e-09, -1.0), (0.14, -6.12e-09, 1.0), (0.09899, -0.09899, -1.0), (0.09899, -0.09899, 1.0), (-1.224e-08, -0.14, -1.0), (-1.224e-08, -0.14, 1.0), (-0.09899, -0.09899, -1.0), (-0.09899, -0.09899, 1.0), (-0.14, 1.669e-09, -1.0), (-0.14, 1.669e-09, 1.0), (-0.09899, 0.09899, -1.0), (-0.09899, 0.09899, 1.0)], [], [(0, 1, 3, 2), (2, 3, 5, 4), (4, 5, 7, 6), (6, 7, 9, 8), (8, 9, 11, 10), (10, 11, 13, 12), (3, 1, 15, 13, 11, 9, 7, 5), (12, 13, 15, 14), (14, 15, 1, 0), (0, 2, 4, 6, 8, 10, 12, 14)])
_uv = me_cylinder_004.uv_layers.new(name='UVMap')
_uv.uv.foreach_set('vector', [1.0, 0.5, 1.0, 1.0, 0.875, 1.0, 0.875, 0.5, 0.875, 0.5, 0.875, 1.0, 0.75, 1.0, 0.75, 0.5, 0.75, 0.5, 0.75, 1.0, 0.625, 1.0, 0.625, 0.5, 0.625, 0.5, 0.625, 1.0, 0.5, 1.0, 0.5, 0.5, 0.5, 0.5, 0.5, 1.0, 0.375, 1.0, 0.375, 0.5, 0.375, 0.5, 0.375, 1.0, 0.25, 1.0, 0.25, 0.5, 0.4197, 0.4197, 0.25, 0.49, 0.08029, 0.4197, 0.01, 0.25, 0.08029, 0.08029, 0.25, 0.01, 0.4197, 0.08029, 0.49, 0.25, 0.25, 0.5, 0.25, 1.0, 0.125, 1.0, 0.125, 0.5, 0.125, 0.5, 0.125, 1.0, 0.0, 1.0, 0.0, 0.5, 0.75, 0.49, 0.9197, 0.4197, 0.99, 0.25, 0.9197, 0.08029, 0.75, 0.01, 0.5803, 0.08029, 0.51, 0.25, 0.5803, 0.4197])
me_cylinder_004.use_remesh_fix_poles = True
me_cylinder_004.use_remesh_preserve_attributes = False
me_cylinder_004.use_mirror_vertex_groups = False
me_cylinder_004.update()

# ---- objects
ob_cube = bpy.data.objects.new('Cube', me_cube)
ob_cylinder = bpy.data.objects.new('Cylinder', me_cylinder)
ob_cylinder_001 = bpy.data.objects.new('Cylinder.001', me_cylinder_001)
ob_cylinder_002 = bpy.data.objects.new('Cylinder.002', me_cylinder_002)
ob_cylinder_003 = bpy.data.objects.new('Cylinder.003', me_cylinder_003)
ob_cube_001 = bpy.data.objects.new('Cube.001', me_cube_001)
ob_cylinder_007 = bpy.data.objects.new('Cylinder.007', me_cylinder_007)
ob_cylinder_006 = bpy.data.objects.new('Cylinder.006', me_cylinder_006)
ob_cylinder_005 = bpy.data.objects.new('Cylinder.005', me_cylinder_005)
ob_cylinder_004 = bpy.data.objects.new('Cylinder.004', me_cylinder_004)

# ---- transforms, parenting, visibility, modifiers, constraints
ob_cube.location = (0.0, -0.005208, 0.0)
ob_cube.lock_rotations_4d = False
ob_cube.empty_display_type = 'ARROWS'
ob_cube.lineart.crease_threshold = 0.0
ob_cylinder.location = (0.0, 0.1477, 0.635)
ob_cylinder.scale = (1.0, 1.0, 0.6272)
ob_cylinder.lineart.crease_threshold = 0.0
ob_cylinder_001.location = (5.0, 0.1448, 0.6195)
ob_cylinder_001.scale = (1.0, 1.0, 0.6272)
ob_cylinder_001.lineart.crease_threshold = 0.0
ob_cylinder_002.location = (-5.0, 0.1448, 0.572)
ob_cylinder_002.scale = (1.0, 1.0, 0.6272)
ob_cylinder_002.lineart.crease_threshold = 0.0
ob_cylinder_003.location = (-10.0, 0.1448, 0.635)
ob_cylinder_003.scale = (1.0, 1.0, 0.6272)
ob_cylinder_003.lineart.crease_threshold = 0.0
ob_cube_001.location = (-4.0, -10.11, 0.0)
ob_cube_001.rotation_euler = (0.0, -0.0, -3.142)
ob_cube_001.lock_rotations_4d = False
ob_cube_001.empty_display_type = 'ARROWS'
ob_cube_001.lineart.crease_threshold = 0.0
ob_cylinder_007.location = (-4.0, -10.27, 0.635)
ob_cylinder_007.rotation_euler = (0.0, -0.0, -3.142)
ob_cylinder_007.scale = (1.0, 1.0, 0.6272)
ob_cylinder_007.lineart.crease_threshold = 0.0
ob_cylinder_006.location = (-9.0, -10.26, 0.6195)
ob_cylinder_006.rotation_euler = (0.0, -0.0, -3.142)
ob_cylinder_006.scale = (1.0, 1.0, 0.6272)
ob_cylinder_006.lineart.crease_threshold = 0.0
ob_cylinder_005.location = (1.0, -10.26, 0.572)
ob_cylinder_005.rotation_euler = (0.0, -0.0, -3.142)
ob_cylinder_005.scale = (1.0, 1.0, 0.6272)
ob_cylinder_005.lineart.crease_threshold = 0.0
ob_cylinder_004.location = (6.0, -10.26, 0.635)
ob_cylinder_004.rotation_euler = (0.0, -0.0, -3.142)
ob_cylinder_004.scale = (1.0, 1.0, 0.6272)
ob_cylinder_004.lineart.crease_threshold = 0.0

# ---- collection membership
col_collection.objects.link(ob_cube)
col_collection.objects.link(ob_cylinder)
col_collection.objects.link(ob_cylinder_001)
col_collection.objects.link(ob_cylinder_002)
col_collection.objects.link(ob_cylinder_003)
col_collection.objects.link(ob_cube_001)
col_collection.objects.link(ob_cylinder_007)
col_collection.objects.link(ob_cylinder_006)
col_collection.objects.link(ob_cylinder_005)
col_collection.objects.link(ob_cylinder_004)

# ---- scene / render settings (as saved in the file)
scene.frame_start = 1; scene.frame_end = 250; scene.frame_set(1)
scene.render.engine = 'BLENDER_EEVEE_NEXT'
scene.cycles.use_denoising = False
scene.cycles.samples = 128
scene.cycles.sampling_pattern = 'TABULATED_SOBOL'
scene.cycles.use_adaptive_sampling = False
scene.cycles.use_light_tree = False
scene.view_settings.view_transform = 'Filmic'
bpy.context.view_layer.update()

# ---- added for rendering (the .blend has no active camera and no usable light): camera, sun
cam_auto = bpy.data.cameras.new('AutoCamera')
cam_auto.lens = 50.0
cam_auto.sensor_width = 36.0
cam_auto.clip_end = 1000.0
ob_auto_camera = bpy.data.objects.new('AutoCamera', cam_auto)
scene.collection.objects.link(ob_auto_camera)
ob_auto_camera.location = (22.2531, -34.1631, 20.006)
ob_auto_camera.rotation_euler = (1.09748, -7.21219e-08, 0.694738)
scene.camera = ob_auto_camera
light_auto_sun = bpy.data.lights.new('AutoSun', 'SUN')
light_auto_sun.energy = 3.0
light_auto_sun.angle = 0.0523599
ob_auto_sun = bpy.data.objects.new('AutoSun', light_auto_sun)
scene.collection.objects.link(ob_auto_sun)
ob_auto_sun.rotation_euler = (0.872665, 0.174533, 0.523599)
bpy.context.view_layer.update()
